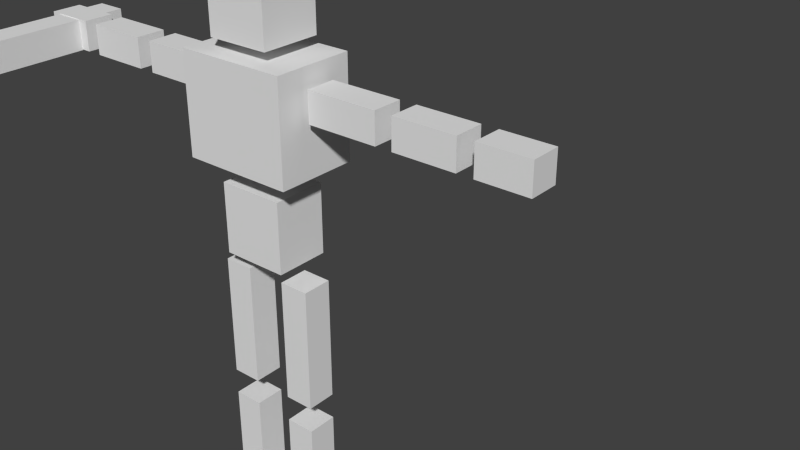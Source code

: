 # Source: swordcharacter2.blend  (saved by Blender 2.75.0; exported with 4.5.12 LTS)
import bpy
from mathutils import Matrix  # noqa: F401  (used for matrix-valued properties, if any)

bpy.ops.wm.read_factory_settings(use_empty=True)
scene = bpy.context.scene
scene.name = 'Scene'

# ---- collections
col_collection_1 = bpy.data.collections.new('Collection 1'); scene.collection.children.link(col_collection_1)

# ---- world
world_world = bpy.data.worlds.new('World'); scene.world = world_world
world_world.color = (0.05088, 0.05088, 0.05088)
world_world.use_sun_shadow = False
world_world.sun_shadow_jitter_overblur = 0.0
world_world.cycles.sampling_method = 'MANUAL'
world_world.cycles.sample_map_resolution = 256

# ---- meshes
me_cube_002 = bpy.data.meshes.new('Cube.002')
me_cube_002.from_pydata([(-17.97, -17.96, 31.33), (-17.97, -17.96, 33.33), (-17.97, 2.282, 31.33), (-17.97, 2.282, 33.33), (-15.97, -17.96, 31.33), (-15.97, -17.96, 33.33), (-15.97, 2.282, 31.33), (-15.97, 2.282, 33.33)], [], [(1, 3, 2, 0), (3, 7, 6, 2), (7, 5, 4, 6), (5, 1, 0, 4), (0, 2, 6, 4), (5, 7, 3, 1)])
me_cube_002.use_remesh_preserve_volume = False
me_cube_002.use_remesh_preserve_attributes = False
me_cube_002.use_mirror_vertex_groups = False
me_cube_002.update()
me_cube_001 = bpy.data.meshes.new('Cube.001')
me_cube_001.from_pydata([(1.367, -3.0, 0.0), (1.367, -3.0, 2.0), (1.367, 1.0, 0.0), (1.367, 1.0, 2.0), (3.367, -3.0, 0.0), (3.367, -3.0, 2.0), (3.367, 1.0, 0.0), (3.367, 1.0, 2.0), (-3.367, -3.0, 0.0), (-3.367, -3.0, 2.0), (-3.367, 1.0, 0.0), (-3.367, 1.0, 2.0), (-1.367, -3.0, 0.0), (-1.367, -3.0, 2.0), (-1.367, 1.0, 0.0), (-1.367, 1.0, 2.0), (1.367, -1.0, 3.444), (1.367, -1.0, 10.32), (3.367, -1.0, 3.444), (3.367, -1.0, 10.32), (-3.367, -1.0, 3.444), (-3.367, -1.0, 10.32), (-1.367, -1.0, 3.444), (-1.367, -1.0, 10.32), (1.367, 1.0, 3.444), (1.367, 1.0, 10.32), (3.367, 1.0, 3.444), (3.367, 1.0, 10.32), (-3.367, 1.0, 3.444), (-3.367, 1.0, 10.32), (-1.367, 1.0, 3.444), (-1.367, 1.0, 10.32), (1.367, -1.0, 12.09), (1.367, -1.0, 20.45), (3.367, -1.0, 12.09), (3.367, -1.0, 20.45), (-3.367, -1.0, 12.09), (-3.367, -1.0, 20.45), (-1.367, -1.0, 12.09), (-1.367, -1.0, 20.45), (1.367, 1.0, 12.09), (1.367, 1.0, 20.45), (3.367, 1.0, 12.09), (3.367, 1.0, 20.45), (-3.367, 1.0, 12.09), (-3.367, 1.0, 20.45), (-1.367, 1.0, 12.09), (-1.367, 1.0, 20.45), (2.222, 1.806, 26.34), (2.222, 1.806, 21.62), (2.222, -1.806, 26.34), (2.222, -1.806, 21.62), (-2.222, 1.806, 26.34), (-2.222, 1.806, 21.62), (-2.222, -1.806, 26.34), (-2.222, -1.806, 21.62), (3.752, 2.718, 34.49), (3.752, 2.718, 27.81), (3.752, -2.718, 34.49), (3.752, -2.718, 27.81), (-3.752, 2.718, 34.49), (-3.752, 2.718, 27.81), (-3.752, -2.718, 34.49), (-3.752, -2.718, 27.81), (2.116, 2.003, 39.73), (2.116, 2.003, 35.24), (2.116, -2.003, 39.73), (2.116, -2.003, 35.24), (-2.116, 2.003, 39.73), (-2.116, 2.003, 35.24), (-2.116, -2.003, 39.73), (-2.116, -2.003, 35.24), (4.217, -1.0, 31.38), (4.217, -1.0, 33.38), (4.217, 1.0, 31.38), (4.217, 1.0, 33.38), (8.96, -1.0, 31.38), (8.96, -1.0, 33.38), (8.96, 1.0, 31.38), (8.96, 1.0, 33.38), (-8.96, -1.0, 31.38), (-8.96, -1.0, 33.38), (-8.96, 1.0, 31.38), (-8.96, 1.0, 33.38), (-4.217, -1.0, 31.38), (-4.217, -1.0, 33.38), (-4.217, 1.0, 31.38), (-4.217, 1.0, 33.38), (10.07, -1.0, 31.38), (10.07, -1.0, 33.38), (10.07, 1.0, 31.38), (10.07, 1.0, 33.38), (14.2, -1.0, 31.38), (14.2, -1.0, 33.38), (14.2, 1.0, 31.38), (14.2, 1.0, 33.38), (-14.2, -1.0, 31.38), (-14.2, -1.0, 33.38), (-14.2, 1.0, 31.38), (-14.2, 1.0, 33.38), (-10.07, -1.0, 31.38), (-10.07, -1.0, 33.38), (-10.07, 1.0, 31.38), (-10.07, 1.0, 33.38), (15.27, -1.0, 31.38), (15.27, -1.0, 33.38), (15.27, 1.0, 31.38), (15.27, 1.0, 33.38), (18.67, -1.0, 31.38), (18.67, -1.0, 33.38), (18.67, 1.0, 31.38), (18.67, 1.0, 33.38), (-18.67, -1.0, 31.38), (-18.67, -1.0, 33.38), (-18.67, 1.0, 31.38), (-18.67, 1.0, 33.38), (-15.27, -1.0, 31.38), (-15.27, -1.0, 33.38), (-15.27, 1.0, 31.38), (-15.27, 1.0, 33.38)], [], [(1, 3, 2, 0), (3, 7, 6, 2), (7, 5, 4, 6), (5, 1, 0, 4), (0, 2, 6, 4), (5, 7, 3, 1), (9, 11, 10, 8), (11, 15, 14, 10), (15, 13, 12, 14), (13, 9, 8, 12), (8, 10, 14, 12), (13, 15, 11, 9), (19, 17, 16, 18), (23, 21, 20, 22), (27, 26, 24, 25), (31, 30, 28, 29), (21, 29, 28, 20), (19, 27, 25, 17), (17, 25, 24, 16), (20, 28, 30, 22), (22, 30, 31, 23), (16, 24, 26, 18), (18, 26, 27, 19), (23, 31, 29, 21), (35, 33, 32, 34), (39, 37, 36, 38), (43, 42, 40, 41), (47, 46, 44, 45), (37, 45, 44, 36), (35, 43, 41, 33), (33, 41, 40, 32), (36, 44, 46, 38), (38, 46, 47, 39), (32, 40, 42, 34), (34, 42, 43, 35), (39, 47, 45, 37), (50, 54, 55, 51), (54, 52, 53, 55), (48, 50, 51, 49), (55, 53, 49, 51), (50, 48, 52, 54), (52, 48, 49, 53), (58, 62, 63, 59), (62, 60, 61, 63), (56, 58, 59, 57), (63, 61, 57, 59), (58, 56, 60, 62), (60, 56, 57, 61), (66, 70, 71, 67), (70, 68, 69, 71), (64, 66, 67, 65), (71, 69, 65, 67), (66, 64, 68, 70), (68, 64, 65, 69), (73, 75, 74, 72), (75, 79, 78, 74), (79, 77, 76, 78), (77, 73, 72, 76), (72, 74, 78, 76), (77, 79, 75, 73), (81, 83, 82, 80), (83, 87, 86, 82), (87, 85, 84, 86), (85, 81, 80, 84), (80, 82, 86, 84), (85, 87, 83, 81), (89, 91, 90, 88), (91, 95, 94, 90), (95, 93, 92, 94), (93, 89, 88, 92), (88, 90, 94, 92), (93, 95, 91, 89), (97, 99, 98, 96), (99, 103, 102, 98), (103, 101, 100, 102), (101, 97, 96, 100), (96, 98, 102, 100), (101, 103, 99, 97), (105, 107, 106, 104), (107, 111, 110, 106), (111, 109, 108, 110), (109, 105, 104, 108), (104, 106, 110, 108), (109, 111, 107, 105), (113, 115, 114, 112), (115, 119, 118, 114), (119, 117, 116, 118), (117, 113, 112, 116), (112, 114, 118, 116), (117, 119, 115, 113)])
me_cube_001.use_remesh_preserve_volume = False
me_cube_001.use_remesh_preserve_attributes = False
me_cube_001.use_mirror_vertex_groups = False
me_cube_001.update()
arm_armature = bpy.data.armatures.new('Armature')  # bones are not reproduced

# ---- objects
ob_armature = bpy.data.objects.new('Armature', arm_armature)
ob_sword = bpy.data.objects.new('Sword', me_cube_002)
ob_body = bpy.data.objects.new('Body', me_cube_001)

# ---- transforms, parenting, visibility, modifiers, constraints
ob_armature.location = (0.0, 0.0, 0.0)
ob_armature.show_in_front = True
ob_armature.lineart.crease_threshold = 0.0
ob_sword.parent = ob_armature
ob_sword.location = (0.0, 0.0, 0.0)
ob_sword.lineart.crease_threshold = 0.0
_vg = ob_sword.vertex_groups.new(name='Bone')
_vg = ob_sword.vertex_groups.new(name='Bone.001')
_vg = ob_sword.vertex_groups.new(name='Bone.002')
_vg = ob_sword.vertex_groups.new(name='Bone.003')
_vg = ob_sword.vertex_groups.new(name='Bone.004')
_vg = ob_sword.vertex_groups.new(name='Bone.008')
_vg = ob_sword.vertex_groups.new(name='Bone.005')
_vg = ob_sword.vertex_groups.new(name='Bone.006')
_vg = ob_sword.vertex_groups.new(name='Bone.007')
_vg = ob_sword.vertex_groups.new(name='Bone.009')
_vg = ob_sword.vertex_groups.new(name='Bone.013')
_vg = ob_sword.vertex_groups.new(name='Bone.014')
_vg = ob_sword.vertex_groups.new(name='Bone.015')
_vg.add([0, 1, 2, 3, 4, 5, 6, 7], 1.0, 'REPLACE')
_vg = ob_sword.vertex_groups.new(name='Bone.010')
_vg = ob_sword.vertex_groups.new(name='Bone.011')
_vg = ob_sword.vertex_groups.new(name='Bone.012')
_vg = ob_sword.vertex_groups.new(name='FootLIK')
_vg = ob_sword.vertex_groups.new(name='ArmRIK')
_vg = ob_sword.vertex_groups.new(name='FootRIK')
_vg = ob_sword.vertex_groups.new(name='ElbowL')
_vg = ob_sword.vertex_groups.new(name='KneeL')
_vg = ob_sword.vertex_groups.new(name='ElbowR')
_vg = ob_sword.vertex_groups.new(name='KneeR')
_vg = ob_sword.vertex_groups.new(name='ArmLIK')
for _i, _w in zip([0, 1, 3, 4, 5, 6, 7], [0.0, 0.0, 0.0, 0.0, 0.0, 0.0, 0.0]): _vg.add([_i], _w, 'REPLACE')
_m = ob_sword.modifiers.new('Armature', 'ARMATURE')
_m.object = ob_armature
ob_body.parent = ob_armature
ob_body.location = (0.0, 0.0, 0.0)
ob_body.lineart.crease_threshold = 0.0
_vg = ob_body.vertex_groups.new(name='Bone')
_vg = ob_body.vertex_groups.new(name='Bone.001')
_vg.add([48, 49, 50, 51, 52, 53, 54, 55], 1.0, 'REPLACE')
_vg = ob_body.vertex_groups.new(name='Bone.002')
_vg.add([32, 33, 34, 35, 40, 41, 42, 43], 1.0, 'REPLACE')
_vg = ob_body.vertex_groups.new(name='Bone.003')
_vg.add([16, 17, 18, 19, 24, 25, 26, 27], 1.0, 'REPLACE')
_vg = ob_body.vertex_groups.new(name='Bone.004')
for _i, _w in zip([0, 1, 2, 3, 4, 5, 6, 7], [0.9427, 1.0, 1.0, 1.0, 1.0, 1.0, 1.0, 1.0]): _vg.add([_i], _w, 'REPLACE')
_vg = ob_body.vertex_groups.new(name='Bone.008')
for _i, _w in zip([48, 50, 52, 54, 56, 57, 58, 59, 60, 61, 62, 63, 65, 67, 69, 71, 72, 73, 75, 76, 77, 78, 79, 80, 81, 82, 83, 84, 85, 87, 88, 89, 90, 91, 100, 101, 102, 103], [0.0, 0.0, 0.0, 0.0, 1.0, 0.9989, 0.9743, 1.0, 1.0, 0.9989, 0.9743, 1.0, 0.0, 0.0, 0.0, 0.0, 0.0, 0.0, 0.0, 0.0, 0.0, 0.0, 0.0, 0.0, 0.0, 0.0, 0.0, 0.0, 0.0, 0.0, 0.0, 0.0, 0.0, 0.0, 0.0, 0.0, 0.0, 0.0]): _vg.add([_i], _w, 'REPLACE')
_vg = ob_body.vertex_groups.new(name='Bone.005')
for _i, _w in zip([50, 56, 57, 58, 59, 60, 62, 63, 65, 67, 69, 71, 72, 73, 74, 75, 76, 77, 78, 79, 84, 85, 87, 88, 89, 90, 91], [0.0, 0.0, 0.0, 0.0, 0.0, 0.0, 0.0, 0.001258, 0.0, 0.0, 0.0, 0.0, 1.0, 1.0, 1.0, 1.0, 1.0, 1.0, 1.0, 1.0, 0.0, 0.0, 0.0, 0.0, 0.0, 0.0, 0.0]): _vg.add([_i], _w, 'REPLACE')
_vg = ob_body.vertex_groups.new(name='Bone.006')
_vg.add([88, 89, 90, 91, 92, 93, 94, 95], 1.0, 'REPLACE')
_vg = ob_body.vertex_groups.new(name='Bone.007')
_vg.add([104, 105, 106, 107, 108, 109, 110, 111], 1.0, 'REPLACE')
_vg = ob_body.vertex_groups.new(name='Bone.009')
_vg.add([64, 65, 66, 67, 68, 69, 70, 71], 1.0, 'REPLACE')
_vg = ob_body.vertex_groups.new(name='Bone.013')
for _i, _w in zip([50, 54, 56, 57, 58, 59, 60, 61, 62, 63, 65, 67, 69, 71, 80, 81, 82, 83, 84, 85, 86, 87], [0.0, 0.0, 0.0, 0.0, 0.0, 0.0, 0.0, 0.0, 0.0, 0.0, 0.0, 0.0, 0.0, 0.0, 1.0, 1.0, 1.0, 1.0, 1.0, 1.0, 1.0, 1.0]): _vg.add([_i], _w, 'REPLACE')
_vg = ob_body.vertex_groups.new(name='Bone.014')
for _i, _w in zip([80, 81, 96, 97, 98, 99, 100, 101, 102, 103], [0.0, 0.0, 1.0, 1.0, 1.0, 1.0, 1.0, 1.0, 1.0, 1.0]): _vg.add([_i], _w, 'REPLACE')
_vg = ob_body.vertex_groups.new(name='Bone.015')
_vg.add([112, 113, 114, 115, 116, 117, 118, 119], 1.0, 'REPLACE')
_vg = ob_body.vertex_groups.new(name='Bone.010')
for _i, _w in zip([21, 23, 29, 36, 37, 38, 39, 44, 45, 46, 47], [0.0, 0.0, 0.0, 1.0, 1.0, 1.0, 1.0, 1.0, 1.0, 1.0, 1.0]): _vg.add([_i], _w, 'REPLACE')
_vg = ob_body.vertex_groups.new(name='Bone.011')
_vg.add([20, 21, 22, 23, 28, 29, 30, 31], 1.0, 'REPLACE')
_vg = ob_body.vertex_groups.new(name='Bone.012')
for _i, _w in zip([8, 9, 10, 11, 12, 13, 14, 15, 20], [1.0, 1.0, 1.0, 1.0, 1.0, 1.0, 1.0, 1.0, 0.0]): _vg.add([_i], _w, 'REPLACE')
_vg = ob_body.vertex_groups.new(name='FootLIK')
for _i, _w in zip([0, 1, 2, 3, 4, 5, 6, 7, 14, 26], [0.0, 0.05255, 0.0, 0.0, 0.0533, 0.0, 0.0, 0.0, 0.0, 0.0]): _vg.add([_i], _w, 'REPLACE')
_vg = ob_body.vertex_groups.new(name='ArmRIK')
_vg = ob_body.vertex_groups.new(name='FootRIK')
for _i, _w in zip([0, 1, 2, 8, 9, 10, 11, 12, 13, 14, 15, 20, 28], [0.0, 0.0, 0.0, 0.0, 0.0, 0.0, 0.0, 0.05267, 0.0, 0.0, 0.0, 0.0, 0.0]): _vg.add([_i], _w, 'REPLACE')
_vg = ob_body.vertex_groups.new(name='ElbowL')
_vg = ob_body.vertex_groups.new(name='KneeL')
_vg = ob_body.vertex_groups.new(name='ElbowR')
_vg = ob_body.vertex_groups.new(name='KneeR')
_vg = ob_body.vertex_groups.new(name='ArmLIK')
for _i, _w in zip([88, 93, 94, 95, 105, 107], [0.0, 0.0, 0.0, 0.0, 0.0, 0.0]): _vg.add([_i], _w, 'REPLACE')
_m = ob_body.modifiers.new('Armature', 'ARMATURE')
_m.object = ob_armature

# ---- collection membership
col_collection_1.objects.link(ob_armature)
col_collection_1.objects.link(ob_sword)
col_collection_1.objects.link(ob_body)

# ---- scene / render settings (as saved in the file)
scene.frame_start = 1; scene.frame_end = 30; scene.frame_set(17)
scene.render.engine = 'BLENDER_EEVEE_NEXT'
scene.render.resolution_percentage = 50
scene.render.dither_intensity = 0.0
scene.cycles.use_denoising = False
scene.cycles.samples = 10
scene.cycles.sampling_pattern = 'TABULATED_SOBOL'
scene.cycles.light_sampling_threshold = 0.0
scene.cycles.use_adaptive_sampling = False
scene.cycles.use_light_tree = False
scene.cycles.blur_glossy = 0.0
scene.cycles.pixel_filter_type = 'GAUSSIAN'
scene.cycles.sample_clamp_indirect = 0.0
scene.view_settings.view_transform = 'Standard'
bpy.context.view_layer.update()

# ---- added for rendering (the .blend has no active camera and no usable light): camera, sun
cam_auto = bpy.data.cameras.new('AutoCamera')
cam_auto.lens = 50.0
cam_auto.sensor_width = 36.0
cam_auto.clip_end = 1000.0
ob_auto_camera = bpy.data.objects.new('AutoCamera', cam_auto)
scene.collection.objects.link(ob_auto_camera)
ob_auto_camera.location = (43.846, -40.8498, 53.9482)
ob_auto_camera.rotation_euler = (1.09748, -7.21219e-08, 0.694738)
scene.camera = ob_auto_camera
light_auto_sun = bpy.data.lights.new('AutoSun', 'SUN')
light_auto_sun.energy = 3.0
light_auto_sun.angle = 0.0523599
ob_auto_sun = bpy.data.objects.new('AutoSun', light_auto_sun)
scene.collection.objects.link(ob_auto_sun)
ob_auto_sun.rotation_euler = (0.872665, 0.174533, 0.523599)
bpy.context.view_layer.update()
